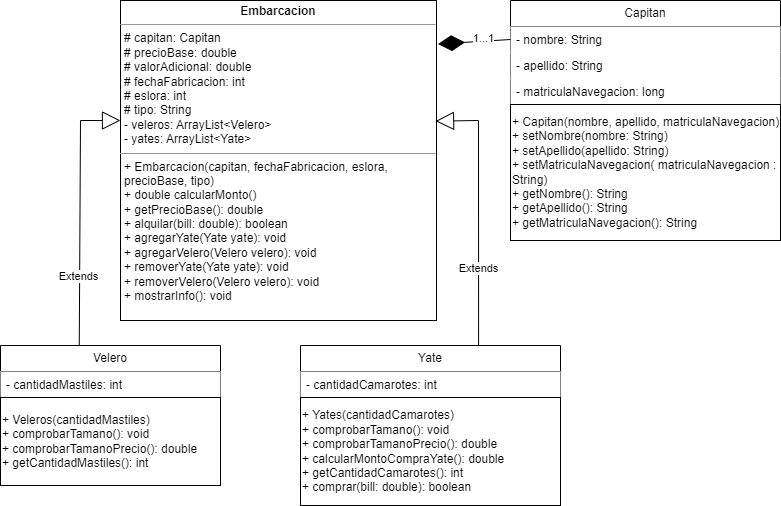

The diagram above was exported from draw.io. Its source (the exported page's mxGraphModel, read from the mxfile embedded in the PNG):
<mxGraphModel dx="630" dy="355" grid="1" gridSize="10" guides="1" tooltips="1" connect="1" arrows="1" fold="1" page="1" pageScale="1" pageWidth="827" pageHeight="1169" math="0" shadow="0">
  <root>
    <mxCell id="0" />
    <mxCell id="1" parent="0" />
    <mxCell id="DRyI3-ZlN8K38ubblTIB-1" value="Capitan" style="swimlane;fontStyle=0;childLayout=stackLayout;horizontal=1;startSize=26;fillColor=#FFFFFF;horizontalStack=0;resizeParent=1;resizeParentMax=0;resizeLast=0;collapsible=1;marginBottom=0;whiteSpace=wrap;html=1;" parent="1" vertex="1">
      <mxGeometry x="550" y="240" width="270" height="240" as="geometry" />
    </mxCell>
    <mxCell id="DRyI3-ZlN8K38ubblTIB-2" value="- nombre: String" style="text;strokeColor=none;fillColor=#FFFFFF;align=left;verticalAlign=top;spacingLeft=4;spacingRight=4;overflow=hidden;rotatable=0;points=[[0,0.5],[1,0.5]];portConstraint=eastwest;whiteSpace=wrap;html=1;" parent="DRyI3-ZlN8K38ubblTIB-1" vertex="1">
      <mxGeometry y="26" width="270" height="26" as="geometry" />
    </mxCell>
    <mxCell id="DRyI3-ZlN8K38ubblTIB-3" value="- apellido: String" style="text;strokeColor=none;fillColor=#FFFFFF;align=left;verticalAlign=top;spacingLeft=4;spacingRight=4;overflow=hidden;rotatable=0;points=[[0,0.5],[1,0.5]];portConstraint=eastwest;whiteSpace=wrap;html=1;" parent="DRyI3-ZlN8K38ubblTIB-1" vertex="1">
      <mxGeometry y="52" width="270" height="26" as="geometry" />
    </mxCell>
    <mxCell id="DRyI3-ZlN8K38ubblTIB-4" value="- matriculaNavegacion: long" style="text;strokeColor=none;fillColor=#FFFFFF;align=left;verticalAlign=top;spacingLeft=4;spacingRight=4;overflow=hidden;rotatable=0;points=[[0,0.5],[1,0.5]];portConstraint=eastwest;whiteSpace=wrap;html=1;" parent="DRyI3-ZlN8K38ubblTIB-1" vertex="1">
      <mxGeometry y="78" width="270" height="26" as="geometry" />
    </mxCell>
    <mxCell id="DRyI3-ZlN8K38ubblTIB-6" value="&lt;br&gt;&lt;br&gt;+ Capitan(nombre, apellido,&amp;nbsp;matriculaNavegacion)&lt;br&gt;+ setNombre(nombre: String)&lt;br&gt;+ setApellido(apellido: String)&lt;br&gt;+&amp;nbsp;setMatriculaNavegacion( matriculaNavegacion : String)&lt;br&gt;+ getNombre(): String&lt;br&gt;+ getApellido(): String&lt;br&gt;+ getMatriculaNavegacion(): String&lt;br&gt;&lt;br&gt;&amp;nbsp;" style="html=1;whiteSpace=wrap;align=left;fillColor=#FFFFFF;" parent="DRyI3-ZlN8K38ubblTIB-1" vertex="1">
      <mxGeometry y="104" width="270" height="136" as="geometry" />
    </mxCell>
    <mxCell id="DRyI3-ZlN8K38ubblTIB-21" value="&lt;p style=&quot;margin:0px;margin-top:4px;text-align:center;&quot;&gt;&lt;b&gt;Embarcacion&lt;/b&gt;&lt;/p&gt;&lt;hr size=&quot;1&quot;&gt;&lt;p style=&quot;margin:0px;margin-left:4px;&quot;&gt;# capitan: Capitan&lt;br&gt;# precioBase: double&lt;/p&gt;&lt;p style=&quot;margin:0px;margin-left:4px;&quot;&gt;# valorAdicional: double&lt;/p&gt;&lt;p style=&quot;margin:0px;margin-left:4px;&quot;&gt;# fechaFabricacion: int&lt;/p&gt;&lt;p style=&quot;margin:0px;margin-left:4px;&quot;&gt;# eslora: int&lt;/p&gt;&lt;p style=&quot;margin:0px;margin-left:4px;&quot;&gt;# tipo: String&lt;/p&gt;&lt;p style=&quot;margin:0px;margin-left:4px;&quot;&gt;- veleros: ArrayList&amp;lt;Velero&amp;gt;&lt;/p&gt;&lt;p style=&quot;margin:0px;margin-left:4px;&quot;&gt;- yates: ArrayList&amp;lt;Yate&amp;gt;&lt;/p&gt;&lt;hr size=&quot;1&quot;&gt;&lt;p style=&quot;margin:0px;margin-left:4px;&quot;&gt;+ Embarcacion(capitan, fechaFabricacion, eslora, precioBase, tipo)&lt;/p&gt;&lt;p style=&quot;margin:0px;margin-left:4px;&quot;&gt;+ double calcularMonto()&lt;/p&gt;&lt;p style=&quot;margin:0px;margin-left:4px;&quot;&gt;+ getPrecioBase(): double&lt;/p&gt;&lt;p style=&quot;margin:0px;margin-left:4px;&quot;&gt;+ alquilar(bill: double): boolean&lt;/p&gt;&lt;p style=&quot;margin:0px;margin-left:4px;&quot;&gt;+ agregarYate(Yate yate): void&lt;/p&gt;&lt;p style=&quot;margin:0px;margin-left:4px;&quot;&gt;+ agregarVelero(Velero velero): void&lt;/p&gt;&lt;p style=&quot;border-color: var(--border-color); margin: 0px 0px 0px 4px;&quot;&gt;+ removerYate(Yate yate): void&lt;/p&gt;&lt;p style=&quot;border-color: var(--border-color); margin: 0px 0px 0px 4px;&quot;&gt;+ removerVelero(Velero velero): void&lt;/p&gt;&lt;p style=&quot;margin:0px;margin-left:4px;&quot;&gt;+ mostrarInfo(): void&lt;/p&gt;" style="verticalAlign=top;align=left;overflow=fill;fontSize=12;fontFamily=Helvetica;html=1;whiteSpace=wrap;fillColor=#FFFFFF;" parent="1" vertex="1">
      <mxGeometry x="160" y="240" width="316" height="320" as="geometry" />
    </mxCell>
    <mxCell id="DRyI3-ZlN8K38ubblTIB-22" value="Velero" style="swimlane;fontStyle=0;childLayout=stackLayout;horizontal=1;startSize=26;fillColor=#FFFFFF;horizontalStack=0;resizeParent=1;resizeParentMax=0;resizeLast=0;collapsible=1;marginBottom=0;whiteSpace=wrap;html=1;" parent="1" vertex="1">
      <mxGeometry x="40" y="585" width="220" height="140" as="geometry" />
    </mxCell>
    <mxCell id="DRyI3-ZlN8K38ubblTIB-23" value="- cantidadMastiles: int" style="text;strokeColor=none;fillColor=#FFFFFF;align=left;verticalAlign=top;spacingLeft=4;spacingRight=4;overflow=hidden;rotatable=0;points=[[0,0.5],[1,0.5]];portConstraint=eastwest;whiteSpace=wrap;html=1;" parent="DRyI3-ZlN8K38ubblTIB-22" vertex="1">
      <mxGeometry y="26" width="220" height="26" as="geometry" />
    </mxCell>
    <mxCell id="DRyI3-ZlN8K38ubblTIB-26" value="+ Veleros(cantidadMastiles)&lt;br&gt;+ comprobarTamano(): void&lt;br&gt;+ comprobarTamanoPrecio(): double&lt;br&gt;+ getCantidadMastiles(): int" style="html=1;whiteSpace=wrap;align=left;fillColor=#FFFFFF;" parent="DRyI3-ZlN8K38ubblTIB-22" vertex="1">
      <mxGeometry y="52" width="220" height="88" as="geometry" />
    </mxCell>
    <mxCell id="DRyI3-ZlN8K38ubblTIB-27" value="Yate" style="swimlane;fontStyle=0;childLayout=stackLayout;horizontal=1;startSize=26;fillColor=#FFFFFF;horizontalStack=0;resizeParent=1;resizeParentMax=0;resizeLast=0;collapsible=1;marginBottom=0;whiteSpace=wrap;html=1;" parent="1" vertex="1">
      <mxGeometry x="340" y="585" width="260" height="160" as="geometry" />
    </mxCell>
    <mxCell id="DRyI3-ZlN8K38ubblTIB-28" value="- cantidadCamarotes: int" style="text;strokeColor=none;fillColor=#FFFFFF;align=left;verticalAlign=top;spacingLeft=4;spacingRight=4;overflow=hidden;rotatable=0;points=[[0,0.5],[1,0.5]];portConstraint=eastwest;whiteSpace=wrap;html=1;" parent="DRyI3-ZlN8K38ubblTIB-27" vertex="1">
      <mxGeometry y="26" width="260" height="26" as="geometry" />
    </mxCell>
    <mxCell id="DRyI3-ZlN8K38ubblTIB-31" value="+ Yates(cantidadCamarotes)&lt;br&gt;+ comprobarTamano(): void&lt;br style=&quot;border-color: var(--border-color);&quot;&gt;+ comprobarTamanoPrecio(): double&lt;br&gt;+ calcularMontoCompraYate(): double&lt;br&gt;+ getCantidadCamarotes(): int&lt;br&gt;+ comprar(bill: double): boolean" style="html=1;whiteSpace=wrap;align=left;fillColor=#FFFFFF;" parent="DRyI3-ZlN8K38ubblTIB-27" vertex="1">
      <mxGeometry y="52" width="260" height="108" as="geometry" />
    </mxCell>
    <mxCell id="DRyI3-ZlN8K38ubblTIB-32" value="Extends" style="endArrow=block;endSize=16;endFill=0;html=1;rounded=0;exitX=0.358;exitY=0;exitDx=0;exitDy=0;exitPerimeter=0;fillColor=#FFFFFF;" parent="1" source="DRyI3-ZlN8K38ubblTIB-22" edge="1">
      <mxGeometry x="-0.4803" y="1" width="160" relative="1" as="geometry">
        <mxPoint x="170" y="520" as="sourcePoint" />
        <mxPoint x="160" y="360" as="targetPoint" />
        <Array as="points">
          <mxPoint x="120" y="360" />
        </Array>
        <mxPoint as="offset" />
      </mxGeometry>
    </mxCell>
    <mxCell id="DRyI3-ZlN8K38ubblTIB-33" value="Extends" style="endArrow=block;endSize=16;endFill=0;html=1;rounded=0;exitX=0.685;exitY=-0.003;exitDx=0;exitDy=0;exitPerimeter=0;fillColor=#FFFFFF;entryX=0.997;entryY=0.377;entryDx=0;entryDy=0;entryPerimeter=0;" parent="1" source="DRyI3-ZlN8K38ubblTIB-27" target="DRyI3-ZlN8K38ubblTIB-21" edge="1">
      <mxGeometry x="-0.4276" width="160" relative="1" as="geometry">
        <mxPoint x="440" y="490" as="sourcePoint" />
        <mxPoint x="480" y="360" as="targetPoint" />
        <Array as="points">
          <mxPoint x="518" y="360" />
        </Array>
        <mxPoint as="offset" />
      </mxGeometry>
    </mxCell>
    <mxCell id="DRyI3-ZlN8K38ubblTIB-34" value="" style="endArrow=diamondThin;endFill=1;endSize=24;html=1;rounded=0;exitX=0;exitY=0.5;exitDx=0;exitDy=0;fillColor=#000000;entryX=1.005;entryY=0.136;entryDx=0;entryDy=0;entryPerimeter=0;" parent="1" source="DRyI3-ZlN8K38ubblTIB-2" edge="1" target="DRyI3-ZlN8K38ubblTIB-21">
      <mxGeometry width="160" relative="1" as="geometry">
        <mxPoint x="400" y="390" as="sourcePoint" />
        <mxPoint x="550" y="269" as="targetPoint" />
      </mxGeometry>
    </mxCell>
    <mxCell id="AQVxJFKwMkFlU_H5YSFb-1" value="1...1" style="edgeLabel;html=1;align=center;verticalAlign=middle;resizable=0;points=[];" vertex="1" connectable="0" parent="DRyI3-ZlN8K38ubblTIB-34">
      <mxGeometry x="-0.257" y="-3" relative="1" as="geometry">
        <mxPoint as="offset" />
      </mxGeometry>
    </mxCell>
  </root>
</mxGraphModel>